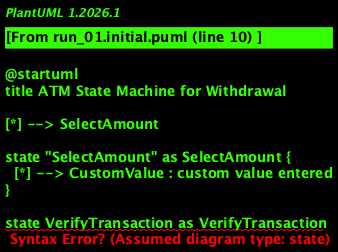

The diagram above was rendered by PlantUML. Its source (embedded in the PNG):
@startuml
title ATM State Machine for Withdrawal

[*] --> SelectAmount

state "SelectAmount" as SelectAmount {
  [*] --> CustomValue : custom value entered
}

state VerifyTransaction as VerifyTransaction

state ReenterAmount as ReenterAmount

SelectAmount --> VerifyTransaction : amount selected / verify transaction
VerifyTransaction --> Dispensing : transaction approved / dispense cash, eject card
VerifyTransaction --> ReenterAmount : transaction rejected / re-enter amount

ReenterAmount --> SelectAmount : re-enter amount / select new amount

@enduml